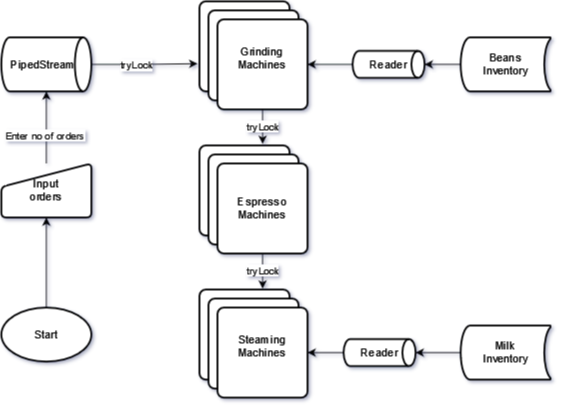

The diagram above was exported from draw.io. Its source (the exported page's mxGraphModel, read from the mxfile embedded in the PNG):
<mxGraphModel dx="703" dy="537" grid="1" gridSize="10" guides="1" tooltips="1" connect="1" arrows="1" fold="1" page="1" pageScale="1" pageWidth="850" pageHeight="1100" math="0" shadow="0">
  <root>
    <mxCell id="0" />
    <mxCell id="1" parent="0" />
    <mxCell id="qZVhcTUK6eWnG8YvfeOu-2" value="&lt;div&gt;&lt;br&gt;&lt;/div&gt;" style="rounded=1;whiteSpace=wrap;html=1;absoluteArcSize=1;arcSize=14;strokeWidth=2;" vertex="1" parent="1">
      <mxGeometry x="440" y="80" width="100" height="100" as="geometry" />
    </mxCell>
    <mxCell id="qZVhcTUK6eWnG8YvfeOu-3" value="" style="rounded=1;whiteSpace=wrap;html=1;absoluteArcSize=1;arcSize=14;strokeWidth=2;" vertex="1" parent="1">
      <mxGeometry x="440" y="240" width="100" height="100" as="geometry" />
    </mxCell>
    <mxCell id="qZVhcTUK6eWnG8YvfeOu-4" value="" style="rounded=1;whiteSpace=wrap;html=1;absoluteArcSize=1;arcSize=14;strokeWidth=2;" vertex="1" parent="1">
      <mxGeometry x="440" y="400" width="100" height="100" as="geometry" />
    </mxCell>
    <mxCell id="qZVhcTUK6eWnG8YvfeOu-52" value="" style="edgeStyle=orthogonalEdgeStyle;rounded=0;orthogonalLoop=1;jettySize=auto;html=1;" edge="1" parent="1" source="qZVhcTUK6eWnG8YvfeOu-5" target="qZVhcTUK6eWnG8YvfeOu-51">
      <mxGeometry relative="1" as="geometry" />
    </mxCell>
    <mxCell id="qZVhcTUK6eWnG8YvfeOu-5" value="Start" style="strokeWidth=2;html=1;shape=mxgraph.flowchart.start_1;whiteSpace=wrap;" vertex="1" parent="1">
      <mxGeometry x="220" y="420" width="100" height="60" as="geometry" />
    </mxCell>
    <mxCell id="qZVhcTUK6eWnG8YvfeOu-95" style="edgeStyle=orthogonalEdgeStyle;rounded=0;orthogonalLoop=1;jettySize=auto;html=1;entryX=-0.023;entryY=0.692;entryDx=0;entryDy=0;entryPerimeter=0;" edge="1" parent="1" source="qZVhcTUK6eWnG8YvfeOu-7" target="qZVhcTUK6eWnG8YvfeOu-2">
      <mxGeometry relative="1" as="geometry" />
    </mxCell>
    <mxCell id="qZVhcTUK6eWnG8YvfeOu-96" value="tryLock" style="edgeLabel;html=1;align=center;verticalAlign=middle;resizable=0;points=[];" vertex="1" connectable="0" parent="qZVhcTUK6eWnG8YvfeOu-95">
      <mxGeometry x="-0.1662" y="-1" relative="1" as="geometry">
        <mxPoint as="offset" />
      </mxGeometry>
    </mxCell>
    <mxCell id="qZVhcTUK6eWnG8YvfeOu-7" value="PipedStream&amp;nbsp;&amp;nbsp; " style="strokeWidth=2;html=1;shape=mxgraph.flowchart.direct_data;whiteSpace=wrap;" vertex="1" parent="1">
      <mxGeometry x="220" y="120" width="100" height="60" as="geometry" />
    </mxCell>
    <mxCell id="qZVhcTUK6eWnG8YvfeOu-90" style="edgeStyle=orthogonalEdgeStyle;rounded=0;orthogonalLoop=1;jettySize=auto;html=1;entryX=1;entryY=0.5;entryDx=0;entryDy=0;entryPerimeter=0;" edge="1" parent="1" source="qZVhcTUK6eWnG8YvfeOu-32" target="qZVhcTUK6eWnG8YvfeOu-88">
      <mxGeometry relative="1" as="geometry" />
    </mxCell>
    <mxCell id="qZVhcTUK6eWnG8YvfeOu-32" value="&lt;div&gt;Beans&lt;/div&gt;&lt;div&gt;Inventory&lt;/div&gt;" style="strokeWidth=2;html=1;shape=mxgraph.flowchart.stored_data;whiteSpace=wrap;" vertex="1" parent="1">
      <mxGeometry x="730" y="120" width="100" height="60" as="geometry" />
    </mxCell>
    <mxCell id="qZVhcTUK6eWnG8YvfeOu-46" value="" style="edgeStyle=orthogonalEdgeStyle;rounded=0;orthogonalLoop=1;jettySize=auto;html=1;" edge="1" parent="1" source="qZVhcTUK6eWnG8YvfeOu-34" target="qZVhcTUK6eWnG8YvfeOu-37">
      <mxGeometry relative="1" as="geometry" />
    </mxCell>
    <mxCell id="qZVhcTUK6eWnG8YvfeOu-34" value="&lt;div&gt;Milk&lt;/div&gt;&lt;div&gt;Inventory&lt;/div&gt;" style="strokeWidth=2;html=1;shape=mxgraph.flowchart.stored_data;whiteSpace=wrap;" vertex="1" parent="1">
      <mxGeometry x="730" y="440" width="100" height="60" as="geometry" />
    </mxCell>
    <mxCell id="qZVhcTUK6eWnG8YvfeOu-87" style="edgeStyle=orthogonalEdgeStyle;rounded=0;orthogonalLoop=1;jettySize=auto;html=1;entryX=1;entryY=0.5;entryDx=0;entryDy=0;" edge="1" parent="1" source="qZVhcTUK6eWnG8YvfeOu-37" target="qZVhcTUK6eWnG8YvfeOu-82">
      <mxGeometry relative="1" as="geometry" />
    </mxCell>
    <mxCell id="qZVhcTUK6eWnG8YvfeOu-37" value="Reader" style="strokeWidth=2;html=1;shape=mxgraph.flowchart.direct_data;whiteSpace=wrap;" vertex="1" parent="1">
      <mxGeometry x="600" y="455" width="80" height="30" as="geometry" />
    </mxCell>
    <mxCell id="qZVhcTUK6eWnG8YvfeOu-53" value="" style="edgeStyle=orthogonalEdgeStyle;rounded=0;orthogonalLoop=1;jettySize=auto;html=1;" edge="1" parent="1" source="qZVhcTUK6eWnG8YvfeOu-51" target="qZVhcTUK6eWnG8YvfeOu-7">
      <mxGeometry relative="1" as="geometry" />
    </mxCell>
    <mxCell id="qZVhcTUK6eWnG8YvfeOu-98" value="Enter no of orders" style="edgeLabel;html=1;align=center;verticalAlign=middle;resizable=0;points=[];" vertex="1" connectable="0" parent="qZVhcTUK6eWnG8YvfeOu-53">
      <mxGeometry x="-0.2129" y="1" relative="1" as="geometry">
        <mxPoint as="offset" />
      </mxGeometry>
    </mxCell>
    <mxCell id="qZVhcTUK6eWnG8YvfeOu-51" value="&lt;div&gt;Input&lt;/div&gt;&lt;div&gt;orders&lt;/div&gt;" style="html=1;strokeWidth=2;shape=manualInput;whiteSpace=wrap;rounded=1;size=26;arcSize=11;" vertex="1" parent="1">
      <mxGeometry x="220" y="260" width="100" height="60" as="geometry" />
    </mxCell>
    <mxCell id="qZVhcTUK6eWnG8YvfeOu-76" value="&lt;div&gt;&lt;br&gt;&lt;/div&gt;" style="rounded=1;whiteSpace=wrap;html=1;absoluteArcSize=1;arcSize=14;strokeWidth=2;" vertex="1" parent="1">
      <mxGeometry x="450" y="90" width="100" height="100" as="geometry" />
    </mxCell>
    <mxCell id="qZVhcTUK6eWnG8YvfeOu-92" value="&lt;div&gt;tryLock&lt;/div&gt;" style="edgeStyle=orthogonalEdgeStyle;rounded=0;orthogonalLoop=1;jettySize=auto;html=1;entryX=0.701;entryY=-0.018;entryDx=0;entryDy=0;entryPerimeter=0;" edge="1" parent="1" source="qZVhcTUK6eWnG8YvfeOu-77" target="qZVhcTUK6eWnG8YvfeOu-3">
      <mxGeometry relative="1" as="geometry" />
    </mxCell>
    <mxCell id="qZVhcTUK6eWnG8YvfeOu-77" value="&lt;div&gt;Grinding Machines&lt;/div&gt;&lt;div&gt;&lt;br&gt;&lt;/div&gt;" style="rounded=1;whiteSpace=wrap;html=1;absoluteArcSize=1;arcSize=14;strokeWidth=2;" vertex="1" parent="1">
      <mxGeometry x="460" y="100" width="100" height="100" as="geometry" />
    </mxCell>
    <mxCell id="qZVhcTUK6eWnG8YvfeOu-79" value="" style="rounded=1;whiteSpace=wrap;html=1;absoluteArcSize=1;arcSize=14;strokeWidth=2;" vertex="1" parent="1">
      <mxGeometry x="450" y="250" width="100" height="100" as="geometry" />
    </mxCell>
    <mxCell id="qZVhcTUK6eWnG8YvfeOu-93" value="tryLock" style="edgeStyle=orthogonalEdgeStyle;rounded=0;orthogonalLoop=1;jettySize=auto;html=1;entryX=0.701;entryY=-0.011;entryDx=0;entryDy=0;entryPerimeter=0;" edge="1" parent="1" source="qZVhcTUK6eWnG8YvfeOu-80" target="qZVhcTUK6eWnG8YvfeOu-4">
      <mxGeometry relative="1" as="geometry" />
    </mxCell>
    <mxCell id="qZVhcTUK6eWnG8YvfeOu-80" value="Espresso Machines" style="rounded=1;whiteSpace=wrap;html=1;absoluteArcSize=1;arcSize=14;strokeWidth=2;" vertex="1" parent="1">
      <mxGeometry x="460" y="260" width="100" height="100" as="geometry" />
    </mxCell>
    <mxCell id="qZVhcTUK6eWnG8YvfeOu-81" value="" style="rounded=1;whiteSpace=wrap;html=1;absoluteArcSize=1;arcSize=14;strokeWidth=2;" vertex="1" parent="1">
      <mxGeometry x="450" y="410" width="100" height="100" as="geometry" />
    </mxCell>
    <mxCell id="qZVhcTUK6eWnG8YvfeOu-82" value="&lt;div&gt;Steaming Machines&lt;/div&gt;&lt;div&gt;&lt;br&gt;&lt;/div&gt;" style="rounded=1;whiteSpace=wrap;html=1;absoluteArcSize=1;arcSize=14;strokeWidth=2;" vertex="1" parent="1">
      <mxGeometry x="460" y="420" width="100" height="100" as="geometry" />
    </mxCell>
    <mxCell id="qZVhcTUK6eWnG8YvfeOu-89" value="" style="edgeStyle=orthogonalEdgeStyle;rounded=0;orthogonalLoop=1;jettySize=auto;html=1;" edge="1" parent="1" source="qZVhcTUK6eWnG8YvfeOu-88" target="qZVhcTUK6eWnG8YvfeOu-77">
      <mxGeometry relative="1" as="geometry">
        <Array as="points">
          <mxPoint x="580" y="150" />
          <mxPoint x="580" y="150" />
        </Array>
      </mxGeometry>
    </mxCell>
    <mxCell id="qZVhcTUK6eWnG8YvfeOu-88" value="Reader" style="strokeWidth=2;html=1;shape=mxgraph.flowchart.direct_data;whiteSpace=wrap;" vertex="1" parent="1">
      <mxGeometry x="610" y="135" width="80" height="30" as="geometry" />
    </mxCell>
  </root>
</mxGraphModel>